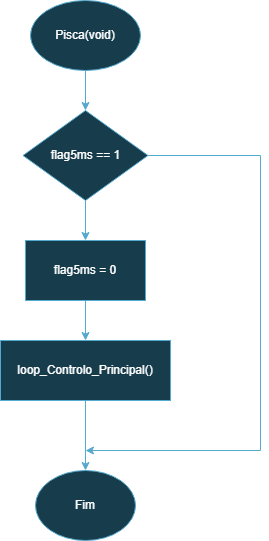

The diagram above was exported from draw.io. Its source (the exported page's mxGraphModel, read from the mxfile embedded in the PNG):
<mxGraphModel dx="1426" dy="743" grid="1" gridSize="10" guides="1" tooltips="1" connect="1" arrows="1" fold="1" page="1" pageScale="1" pageWidth="3300" pageHeight="4681" background="light-dark(#FFFFFF,#FFFFFF)" math="0" shadow="0">
  <root>
    <mxCell id="0" />
    <mxCell id="1" parent="0" />
    <mxCell id="f5X7bZUW7auS8EbXNPaK-1" parent="1" style="ellipse;whiteSpace=wrap;html=1;fillColor=#b1ddf0;strokeColor=#10739e;" value="Pisca(void)" vertex="1">
      <mxGeometry height="70" width="110" x="130" y="50" as="geometry" />
    </mxCell>
    <mxCell id="f5X7bZUW7auS8EbXNPaK-2" parent="1" style="rhombus;whiteSpace=wrap;html=1;fillColor=#b1ddf0;strokeColor=#10739e;" value="flag5ms == 1" vertex="1">
      <mxGeometry height="90" width="125" x="122.5" y="160" as="geometry" />
    </mxCell>
    <mxCell id="f5X7bZUW7auS8EbXNPaK-3" parent="1" style="rounded=0;whiteSpace=wrap;html=1;fillColor=#b1ddf0;strokeColor=#10739e;" value="flag5ms = 0" vertex="1">
      <mxGeometry height="60" width="120" x="125" y="290" as="geometry" />
    </mxCell>
    <mxCell id="f5X7bZUW7auS8EbXNPaK-5" parent="1" style="rounded=0;whiteSpace=wrap;html=1;fillColor=#b1ddf0;strokeColor=#10739e;" value="loop_Controlo_Principal()" vertex="1">
      <mxGeometry height="60" width="170" x="100" y="390" as="geometry" />
    </mxCell>
    <mxCell id="f5X7bZUW7auS8EbXNPaK-6" edge="1" parent="1" source="f5X7bZUW7auS8EbXNPaK-1" style="endArrow=classic;html=1;rounded=0;exitX=0.5;exitY=1;exitDx=0;exitDy=0;entryX=0.5;entryY=0;entryDx=0;entryDy=0;fillColor=#b1ddf0;strokeColor=#10739e;" target="f5X7bZUW7auS8EbXNPaK-2" value="">
      <mxGeometry height="50" relative="1" width="50" as="geometry">
        <mxPoint x="220" y="410" as="sourcePoint" />
        <mxPoint x="270" y="360" as="targetPoint" />
      </mxGeometry>
    </mxCell>
    <mxCell id="f5X7bZUW7auS8EbXNPaK-7" edge="1" parent="1" source="f5X7bZUW7auS8EbXNPaK-2" style="endArrow=classic;html=1;rounded=0;exitX=0.5;exitY=1;exitDx=0;exitDy=0;entryX=0.5;entryY=0;entryDx=0;entryDy=0;fillColor=#b1ddf0;strokeColor=#10739e;" target="f5X7bZUW7auS8EbXNPaK-3" value="">
      <mxGeometry height="50" relative="1" width="50" as="geometry">
        <mxPoint x="220" y="410" as="sourcePoint" />
        <mxPoint x="270" y="360" as="targetPoint" />
      </mxGeometry>
    </mxCell>
    <mxCell id="f5X7bZUW7auS8EbXNPaK-8" edge="1" parent="1" source="f5X7bZUW7auS8EbXNPaK-3" style="endArrow=classic;html=1;rounded=0;exitX=0.5;exitY=1;exitDx=0;exitDy=0;entryX=0.5;entryY=0;entryDx=0;entryDy=0;fillColor=#b1ddf0;strokeColor=#10739e;" target="f5X7bZUW7auS8EbXNPaK-5" value="">
      <mxGeometry height="50" relative="1" width="50" as="geometry">
        <mxPoint x="220" y="410" as="sourcePoint" />
        <mxPoint x="270" y="360" as="targetPoint" />
      </mxGeometry>
    </mxCell>
    <mxCell id="f5X7bZUW7auS8EbXNPaK-9" parent="1" style="ellipse;whiteSpace=wrap;html=1;fillColor=#b1ddf0;strokeColor=#10739e;" value="Fim" vertex="1">
      <mxGeometry height="70" width="100" x="135" y="520" as="geometry" />
    </mxCell>
    <mxCell id="f5X7bZUW7auS8EbXNPaK-10" edge="1" parent="1" source="f5X7bZUW7auS8EbXNPaK-5" style="endArrow=classic;html=1;rounded=0;exitX=0.5;exitY=1;exitDx=0;exitDy=0;entryX=0.5;entryY=0;entryDx=0;entryDy=0;fillColor=#b1ddf0;strokeColor=#10739e;" target="f5X7bZUW7auS8EbXNPaK-9" value="">
      <mxGeometry height="50" relative="1" width="50" as="geometry">
        <mxPoint x="220" y="410" as="sourcePoint" />
        <mxPoint x="270" y="360" as="targetPoint" />
      </mxGeometry>
    </mxCell>
    <mxCell id="f5X7bZUW7auS8EbXNPaK-11" parent="1" style="text;html=1;whiteSpace=wrap;fillColor=none;align=center;verticalAlign=middle;rounded=0;" value="Sim" vertex="1">
      <mxGeometry height="30" width="60" x="170" y="250" as="geometry" />
    </mxCell>
    <mxCell id="f5X7bZUW7auS8EbXNPaK-12" edge="1" parent="1" source="f5X7bZUW7auS8EbXNPaK-2" style="endArrow=classic;html=1;rounded=0;exitX=1;exitY=0.5;exitDx=0;exitDy=0;fillColor=#b1ddf0;strokeColor=#10739e;" value="">
      <mxGeometry height="50" relative="1" width="50" as="geometry">
        <Array as="points">
          <mxPoint x="360" y="205" />
          <mxPoint x="360" y="500" />
        </Array>
        <mxPoint x="220" y="410" as="sourcePoint" />
        <mxPoint x="185" y="500" as="targetPoint" />
      </mxGeometry>
    </mxCell>
    <mxCell id="f5X7bZUW7auS8EbXNPaK-13" parent="1" style="text;html=1;whiteSpace=wrap;fillColor=none;align=center;verticalAlign=middle;rounded=0;" value="Não" vertex="1">
      <mxGeometry height="30" width="60" x="240" y="170" as="geometry" />
    </mxCell>
  </root>
</mxGraphModel>